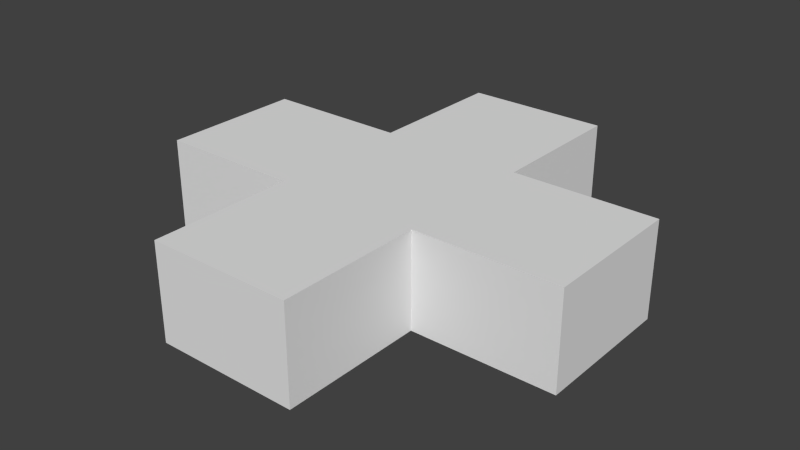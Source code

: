 # Source: level8.blend  (saved by Blender 2.76.0; exported with 4.5.12 LTS)
import bpy
from mathutils import Matrix  # noqa: F401  (used for matrix-valued properties, if any)

bpy.ops.wm.read_factory_settings(use_empty=True)
scene = bpy.context.scene
scene.name = 'Scene'

# ---- collections
col_collection_1 = bpy.data.collections.new('Collection 1'); scene.collection.children.link(col_collection_1)

# ---- materials (node trees are filled in below, after node groups)
mat_material = bpy.data.materials.new('Material')
mat_material.alpha_threshold = 0.0
mat_material.use_transparent_shadow = False
mat_material.roughness = 0.5
mat_material.line_color = (0.0, 0.0, 0.0, 1.0)

# ---- material node trees

# ---- world
world_world = bpy.data.worlds.new('World'); scene.world = world_world
world_world.color = (0.05088, 0.05088, 0.05088)
world_world.use_sun_shadow = False
world_world.sun_shadow_jitter_overblur = 0.0
world_world.cycles.sampling_method = 'MANUAL'
world_world.cycles.sample_map_resolution = 256

# ---- meshes
me_cube = bpy.data.meshes.new('Cube')
me_cube.from_pydata([(1.5, 1.5, -2.0), (1.5, -1.5, -2.0), (-1.5, -1.5, -2.0), (-1.5, 1.5, -2.0), (1.5, 1.5, 0.0), (1.5, -1.5, 0.0), (-1.5, -1.5, 0.0), (-1.5, 1.5, 0.0), (4.5, 1.5, -2.0), (4.5, -1.5, -2.0), (4.5, 1.5, 1.788e-07), (4.5, -1.5, 1.788e-07), (1.5, -4.5, -2.0), (-1.5, -4.5, -2.0), (1.5, -4.5, -3.576e-07), (-1.5, -4.5, -3.576e-07), (-4.5, -1.5, -2.0), (-4.5, 1.5, -2.0), (-4.5, -1.5, -4.47e-07), (-4.5, 1.5, -4.47e-07), (1.5, 4.5, -2.0), (-1.5, 4.5, -2.0), (1.5, 4.5, 6.258e-07), (-1.5, 4.5, 6.258e-07)], [], [(0, 1, 2, 3), (4, 7, 6, 5), (5, 1, 9, 11), (1, 5, 14, 12), (6, 7, 19, 18), (4, 0, 20, 22), (8, 10, 11, 9), (0, 4, 10, 8), (1, 0, 8, 9), (4, 5, 11, 10), (12, 14, 15, 13), (2, 1, 12, 13), (5, 6, 15, 14), (6, 2, 13, 15), (16, 18, 19, 17), (7, 3, 17, 19), (3, 2, 16, 17), (2, 6, 18, 16), (22, 20, 21, 23), (7, 4, 22, 23), (3, 7, 23, 21), (0, 3, 21, 20)])
me_cube.materials.append(mat_material)
me_cube.use_remesh_preserve_volume = False
me_cube.use_remesh_preserve_attributes = False
me_cube.use_mirror_vertex_groups = False
me_cube.update()

# ---- objects
ob_cube = bpy.data.objects.new('Cube', me_cube)

# ---- transforms, parenting, visibility, modifiers, constraints
ob_cube.location = (0.0, 0.0, 0.0)
ob_cube.lock_rotations_4d = False
ob_cube.empty_display_type = 'ARROWS'
ob_cube.lineart.crease_threshold = 0.0

# ---- collection membership
col_collection_1.objects.link(ob_cube)

# ---- scene / render settings (as saved in the file)
scene.frame_start = 1; scene.frame_end = 250; scene.frame_set(1)
scene.render.engine = 'BLENDER_EEVEE_NEXT'
scene.render.resolution_percentage = 50
scene.render.dither_intensity = 0.0
scene.cycles.use_denoising = False
scene.cycles.samples = 10
scene.cycles.sampling_pattern = 'TABULATED_SOBOL'
scene.cycles.light_sampling_threshold = 0.0
scene.cycles.use_adaptive_sampling = False
scene.cycles.use_light_tree = False
scene.cycles.blur_glossy = 0.0
scene.cycles.pixel_filter_type = 'GAUSSIAN'
scene.cycles.sample_clamp_indirect = 0.0
scene.view_settings.view_transform = 'Standard'
bpy.context.view_layer.update()

# ---- added for rendering (the .blend has no active camera and no usable light): camera, sun
cam_auto = bpy.data.cameras.new('AutoCamera')
cam_auto.lens = 50.0
cam_auto.sensor_width = 36.0
cam_auto.clip_end = 1000.0
ob_auto_camera = bpy.data.objects.new('AutoCamera', cam_auto)
scene.collection.objects.link(ob_auto_camera)
ob_auto_camera.location = (11.9207, -14.3048, 8.53655)
ob_auto_camera.rotation_euler = (1.09748, -7.21219e-08, 0.694738)
scene.camera = ob_auto_camera
light_auto_sun = bpy.data.lights.new('AutoSun', 'SUN')
light_auto_sun.energy = 3.0
light_auto_sun.angle = 0.0523599
ob_auto_sun = bpy.data.objects.new('AutoSun', light_auto_sun)
scene.collection.objects.link(ob_auto_sun)
ob_auto_sun.rotation_euler = (0.872665, 0.174533, 0.523599)
bpy.context.view_layer.update()
